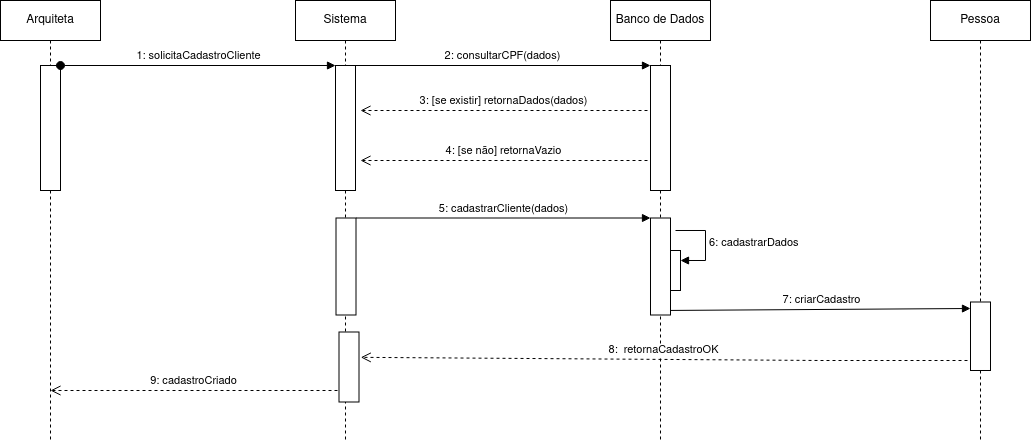

The diagram above was exported from draw.io. Its source (the exported page's mxGraphModel, read from the mxfile embedded in the PNG):
<mxGraphModel dx="1035" dy="562" grid="1" gridSize="10" guides="1" tooltips="1" connect="1" arrows="1" fold="1" page="1" pageScale="1" pageWidth="850" pageHeight="1100" math="0" shadow="0">
  <root>
    <mxCell id="0" />
    <mxCell id="1" parent="0" />
    <mxCell id="YoBtBIYt0NpNKVLae2Ce-5" value="Arquiteta" style="shape=umlLifeline;perimeter=lifelinePerimeter;whiteSpace=wrap;html=1;container=1;dropTarget=0;collapsible=0;recursiveResize=0;outlineConnect=0;portConstraint=eastwest;newEdgeStyle={&quot;curved&quot;:0,&quot;rounded&quot;:0};" parent="1" vertex="1">
      <mxGeometry x="80" y="240" width="100" height="440" as="geometry" />
    </mxCell>
    <mxCell id="YoBtBIYt0NpNKVLae2Ce-6" value="Sistema" style="shape=umlLifeline;perimeter=lifelinePerimeter;whiteSpace=wrap;html=1;container=1;dropTarget=0;collapsible=0;recursiveResize=0;outlineConnect=0;portConstraint=eastwest;newEdgeStyle={&quot;curved&quot;:0,&quot;rounded&quot;:0};" parent="1" vertex="1">
      <mxGeometry x="375" y="240" width="100" height="440" as="geometry" />
    </mxCell>
    <mxCell id="YoBtBIYt0NpNKVLae2Ce-7" value="Banco de Dados" style="shape=umlLifeline;perimeter=lifelinePerimeter;whiteSpace=wrap;html=1;container=1;dropTarget=0;collapsible=0;recursiveResize=0;outlineConnect=0;portConstraint=eastwest;newEdgeStyle={&quot;curved&quot;:0,&quot;rounded&quot;:0};" parent="1" vertex="1">
      <mxGeometry x="690" y="240" width="100" height="440" as="geometry" />
    </mxCell>
    <mxCell id="JeP-QaO6aETw0RSEIs47-1" value="Pessoa" style="shape=umlLifeline;perimeter=lifelinePerimeter;whiteSpace=wrap;html=1;container=1;dropTarget=0;collapsible=0;recursiveResize=0;outlineConnect=0;portConstraint=eastwest;newEdgeStyle={&quot;curved&quot;:0,&quot;rounded&quot;:0};" vertex="1" parent="1">
      <mxGeometry x="1010" y="240" width="100" height="440" as="geometry" />
    </mxCell>
    <mxCell id="JeP-QaO6aETw0RSEIs47-2" value="" style="rounded=0;whiteSpace=wrap;html=1;rotation=90;" vertex="1" parent="1">
      <mxGeometry x="362.5" y="357.5" width="125" height="20" as="geometry" />
    </mxCell>
    <mxCell id="JeP-QaO6aETw0RSEIs47-3" value="" style="rounded=0;whiteSpace=wrap;html=1;rotation=90;" vertex="1" parent="1">
      <mxGeometry x="67.5" y="357.5" width="125" height="20" as="geometry" />
    </mxCell>
    <mxCell id="JeP-QaO6aETw0RSEIs47-5" value="1: solicitaCadastroCliente" style="html=1;verticalAlign=bottom;startArrow=oval;startFill=1;endArrow=block;startSize=8;curved=0;rounded=0;exitX=0;exitY=0;exitDx=0;exitDy=0;entryX=0;entryY=1;entryDx=0;entryDy=0;" edge="1" parent="1" source="JeP-QaO6aETw0RSEIs47-3" target="JeP-QaO6aETw0RSEIs47-2">
      <mxGeometry width="60" relative="1" as="geometry">
        <mxPoint x="250" y="470" as="sourcePoint" />
        <mxPoint x="310" y="470" as="targetPoint" />
      </mxGeometry>
    </mxCell>
    <mxCell id="JeP-QaO6aETw0RSEIs47-7" value="" style="rounded=0;whiteSpace=wrap;html=1;rotation=90;" vertex="1" parent="1">
      <mxGeometry x="677.5" y="357.5" width="125" height="20" as="geometry" />
    </mxCell>
    <mxCell id="JeP-QaO6aETw0RSEIs47-8" value="2: consultarCPF(dados)" style="html=1;verticalAlign=bottom;endArrow=block;curved=0;rounded=0;exitX=0;exitY=0;exitDx=0;exitDy=0;entryX=0;entryY=1;entryDx=0;entryDy=0;" edge="1" parent="1" source="JeP-QaO6aETw0RSEIs47-2" target="JeP-QaO6aETw0RSEIs47-7">
      <mxGeometry width="80" relative="1" as="geometry">
        <mxPoint x="570" y="470" as="sourcePoint" />
        <mxPoint x="650" y="470" as="targetPoint" />
      </mxGeometry>
    </mxCell>
    <mxCell id="JeP-QaO6aETw0RSEIs47-9" value="3: [se existir] retornaDados(dados)" style="html=1;verticalAlign=bottom;endArrow=open;dashed=1;endSize=8;curved=0;rounded=0;exitX=0.392;exitY=1.15;exitDx=0;exitDy=0;exitPerimeter=0;" edge="1" parent="1">
      <mxGeometry relative="1" as="geometry">
        <mxPoint x="727" y="350" as="sourcePoint" />
        <mxPoint x="440" y="350" as="targetPoint" />
      </mxGeometry>
    </mxCell>
    <mxCell id="JeP-QaO6aETw0RSEIs47-10" value="4: [se não] retornaVazio" style="html=1;verticalAlign=bottom;endArrow=open;dashed=1;endSize=8;curved=0;rounded=0;exitX=0.392;exitY=1.15;exitDx=0;exitDy=0;exitPerimeter=0;" edge="1" parent="1">
      <mxGeometry relative="1" as="geometry">
        <mxPoint x="727" y="400" as="sourcePoint" />
        <mxPoint x="440" y="400" as="targetPoint" />
        <Array as="points">
          <mxPoint x="580" y="400" />
        </Array>
      </mxGeometry>
    </mxCell>
    <mxCell id="JeP-QaO6aETw0RSEIs47-11" value="" style="rounded=0;whiteSpace=wrap;html=1;rotation=90;" vertex="1" parent="1">
      <mxGeometry x="377" y="496" width="97" height="20" as="geometry" />
    </mxCell>
    <mxCell id="JeP-QaO6aETw0RSEIs47-12" value="5: cadastrarCliente(dados)" style="html=1;verticalAlign=bottom;endArrow=block;curved=0;rounded=0;entryX=0;entryY=1;entryDx=0;entryDy=0;exitX=0;exitY=0;exitDx=0;exitDy=0;" edge="1" parent="1" source="JeP-QaO6aETw0RSEIs47-11" target="JeP-QaO6aETw0RSEIs47-13">
      <mxGeometry width="80" relative="1" as="geometry">
        <mxPoint x="440" y="460" as="sourcePoint" />
        <mxPoint x="725" y="459.5" as="targetPoint" />
      </mxGeometry>
    </mxCell>
    <mxCell id="JeP-QaO6aETw0RSEIs47-13" value="" style="rounded=0;whiteSpace=wrap;html=1;rotation=90;" vertex="1" parent="1">
      <mxGeometry x="691.5" y="496" width="97" height="20" as="geometry" />
    </mxCell>
    <mxCell id="JeP-QaO6aETw0RSEIs47-15" value="" style="html=1;points=[[0,0,0,0,5],[0,1,0,0,-5],[1,0,0,0,5],[1,1,0,0,-5]];perimeter=orthogonalPerimeter;outlineConnect=0;targetShapes=umlLifeline;portConstraint=eastwest;newEdgeStyle={&quot;curved&quot;:0,&quot;rounded&quot;:0};" vertex="1" parent="1">
      <mxGeometry x="750" y="490" width="10" height="40" as="geometry" />
    </mxCell>
    <mxCell id="JeP-QaO6aETw0RSEIs47-16" value="6: cadastrarDados" style="html=1;align=left;spacingLeft=2;endArrow=block;rounded=0;edgeStyle=orthogonalEdgeStyle;curved=0;rounded=0;" edge="1" target="JeP-QaO6aETw0RSEIs47-15" parent="1">
      <mxGeometry relative="1" as="geometry">
        <mxPoint x="755" y="470" as="sourcePoint" />
        <Array as="points">
          <mxPoint x="785" y="500" />
        </Array>
      </mxGeometry>
    </mxCell>
    <mxCell id="JeP-QaO6aETw0RSEIs47-17" value="" style="rounded=0;whiteSpace=wrap;html=1;rotation=90;" vertex="1" parent="1">
      <mxGeometry x="1025.75" y="565.75" width="68.5" height="20" as="geometry" />
    </mxCell>
    <mxCell id="JeP-QaO6aETw0RSEIs47-18" value="7: criarCadastro" style="html=1;verticalAlign=bottom;endArrow=block;curved=0;rounded=0;exitX=0.902;exitY=0.1;exitDx=0;exitDy=0;entryX=0.119;entryY=1.175;entryDx=0;entryDy=0;entryPerimeter=0;exitPerimeter=0;" edge="1" parent="1">
      <mxGeometry x="0.0039" width="80" relative="1" as="geometry">
        <mxPoint x="750" y="549.954" as="sourcePoint" />
        <mxPoint x="1050" y="548.0029999999999" as="targetPoint" />
        <Array as="points" />
        <mxPoint as="offset" />
      </mxGeometry>
    </mxCell>
    <mxCell id="JeP-QaO6aETw0RSEIs47-19" value="9: cadastroCriado" style="html=1;verticalAlign=bottom;endArrow=open;dashed=1;endSize=8;curved=0;rounded=0;exitX=0.392;exitY=1.15;exitDx=0;exitDy=0;exitPerimeter=0;" edge="1" parent="1">
      <mxGeometry relative="1" as="geometry">
        <mxPoint x="417" y="630" as="sourcePoint" />
        <mxPoint x="130" y="630" as="targetPoint" />
        <Array as="points">
          <mxPoint x="270" y="630" />
        </Array>
      </mxGeometry>
    </mxCell>
    <mxCell id="JeP-QaO6aETw0RSEIs47-20" value="" style="rounded=0;whiteSpace=wrap;html=1;rotation=90;" vertex="1" parent="1">
      <mxGeometry x="393.5" y="596.5" width="70" height="20" as="geometry" />
    </mxCell>
    <mxCell id="JeP-QaO6aETw0RSEIs47-22" value="8:&amp;nbsp; retornaCadastroOK" style="html=1;verticalAlign=bottom;endArrow=open;dashed=1;endSize=8;curved=0;rounded=0;exitX=0.392;exitY=1.15;exitDx=0;exitDy=0;exitPerimeter=0;entryX=0.362;entryY=-0.09;entryDx=0;entryDy=0;entryPerimeter=0;" edge="1" parent="1" target="JeP-QaO6aETw0RSEIs47-20">
      <mxGeometry relative="1" as="geometry">
        <mxPoint x="1047" y="600" as="sourcePoint" />
        <mxPoint x="760" y="600" as="targetPoint" />
        <Array as="points">
          <mxPoint x="900" y="600" />
        </Array>
      </mxGeometry>
    </mxCell>
  </root>
</mxGraphModel>